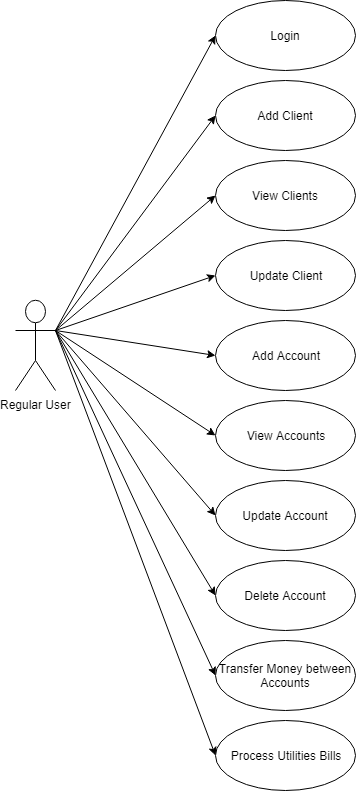

The diagram above was exported from draw.io. Its source (the exported page's mxGraphModel, read from the mxfile embedded in the PNG):
<mxGraphModel dx="840" dy="435" grid="1" gridSize="10" guides="1" tooltips="1" connect="1" arrows="1" fold="1" page="1" pageScale="1" pageWidth="827" pageHeight="1169" math="0" shadow="0">
  <root>
    <mxCell id="0" />
    <mxCell id="1" parent="0" />
    <mxCell id="5I8q5uSBN3eJRyVRaxuy-1" value="Regular User" style="shape=umlActor;verticalLabelPosition=bottom;labelBackgroundColor=#ffffff;verticalAlign=top;html=1;outlineConnect=0;" vertex="1" parent="1">
      <mxGeometry x="40" y="310" width="40" height="90" as="geometry" />
    </mxCell>
    <mxCell id="5I8q5uSBN3eJRyVRaxuy-2" value="Add Client" style="ellipse;whiteSpace=wrap;html=1;" vertex="1" parent="1">
      <mxGeometry x="240" y="90" width="140" height="70" as="geometry" />
    </mxCell>
    <mxCell id="5I8q5uSBN3eJRyVRaxuy-3" value="View Clients" style="ellipse;whiteSpace=wrap;html=1;" vertex="1" parent="1">
      <mxGeometry x="240" y="170" width="140" height="70" as="geometry" />
    </mxCell>
    <mxCell id="5I8q5uSBN3eJRyVRaxuy-4" value="Update Client" style="ellipse;whiteSpace=wrap;html=1;" vertex="1" parent="1">
      <mxGeometry x="240" y="250" width="140" height="70" as="geometry" />
    </mxCell>
    <mxCell id="5I8q5uSBN3eJRyVRaxuy-6" value="Add Account" style="ellipse;whiteSpace=wrap;html=1;" vertex="1" parent="1">
      <mxGeometry x="240" y="330" width="140" height="70" as="geometry" />
    </mxCell>
    <mxCell id="5I8q5uSBN3eJRyVRaxuy-7" value="View Accounts" style="ellipse;whiteSpace=wrap;html=1;" vertex="1" parent="1">
      <mxGeometry x="240" y="410" width="140" height="70" as="geometry" />
    </mxCell>
    <mxCell id="5I8q5uSBN3eJRyVRaxuy-8" value="Update Account" style="ellipse;whiteSpace=wrap;html=1;" vertex="1" parent="1">
      <mxGeometry x="240" y="490" width="140" height="70" as="geometry" />
    </mxCell>
    <mxCell id="5I8q5uSBN3eJRyVRaxuy-9" value="Delete Account" style="ellipse;whiteSpace=wrap;html=1;" vertex="1" parent="1">
      <mxGeometry x="240" y="570" width="140" height="70" as="geometry" />
    </mxCell>
    <mxCell id="5I8q5uSBN3eJRyVRaxuy-10" value="Login" style="ellipse;whiteSpace=wrap;html=1;" vertex="1" parent="1">
      <mxGeometry x="240" y="10" width="140" height="70" as="geometry" />
    </mxCell>
    <mxCell id="5I8q5uSBN3eJRyVRaxuy-11" value="Transfer Money between Accounts" style="ellipse;whiteSpace=wrap;html=1;" vertex="1" parent="1">
      <mxGeometry x="240" y="650" width="140" height="70" as="geometry" />
    </mxCell>
    <mxCell id="5I8q5uSBN3eJRyVRaxuy-12" value="Process Utilities Bills" style="ellipse;whiteSpace=wrap;html=1;" vertex="1" parent="1">
      <mxGeometry x="240" y="730" width="140" height="70" as="geometry" />
    </mxCell>
    <mxCell id="5I8q5uSBN3eJRyVRaxuy-13" value="" style="endArrow=classic;html=1;entryX=0;entryY=0.5;entryDx=0;entryDy=0;" edge="1" parent="1" target="5I8q5uSBN3eJRyVRaxuy-10">
      <mxGeometry width="50" height="50" relative="1" as="geometry">
        <mxPoint x="80" y="340" as="sourcePoint" />
        <mxPoint x="80" y="820" as="targetPoint" />
      </mxGeometry>
    </mxCell>
    <mxCell id="5I8q5uSBN3eJRyVRaxuy-14" value="" style="endArrow=classic;html=1;entryX=0;entryY=0.5;entryDx=0;entryDy=0;exitX=1;exitY=0.3333333333333333;exitDx=0;exitDy=0;exitPerimeter=0;" edge="1" parent="1" source="5I8q5uSBN3eJRyVRaxuy-1" target="5I8q5uSBN3eJRyVRaxuy-2">
      <mxGeometry width="50" height="50" relative="1" as="geometry">
        <mxPoint x="90" y="350" as="sourcePoint" />
        <mxPoint x="250" y="55" as="targetPoint" />
      </mxGeometry>
    </mxCell>
    <mxCell id="5I8q5uSBN3eJRyVRaxuy-15" value="" style="endArrow=classic;html=1;entryX=0;entryY=0.5;entryDx=0;entryDy=0;" edge="1" parent="1" target="5I8q5uSBN3eJRyVRaxuy-3">
      <mxGeometry width="50" height="50" relative="1" as="geometry">
        <mxPoint x="80" y="340" as="sourcePoint" />
        <mxPoint x="250" y="135" as="targetPoint" />
      </mxGeometry>
    </mxCell>
    <mxCell id="5I8q5uSBN3eJRyVRaxuy-16" value="" style="endArrow=classic;html=1;entryX=0;entryY=0.5;entryDx=0;entryDy=0;exitX=1;exitY=0.3333333333333333;exitDx=0;exitDy=0;exitPerimeter=0;" edge="1" parent="1" source="5I8q5uSBN3eJRyVRaxuy-1" target="5I8q5uSBN3eJRyVRaxuy-4">
      <mxGeometry width="50" height="50" relative="1" as="geometry">
        <mxPoint x="90" y="340" as="sourcePoint" />
        <mxPoint x="250" y="215" as="targetPoint" />
      </mxGeometry>
    </mxCell>
    <mxCell id="5I8q5uSBN3eJRyVRaxuy-17" value="" style="endArrow=classic;html=1;entryX=0;entryY=0.5;entryDx=0;entryDy=0;exitX=1;exitY=0.3333333333333333;exitDx=0;exitDy=0;exitPerimeter=0;" edge="1" parent="1" source="5I8q5uSBN3eJRyVRaxuy-1" target="5I8q5uSBN3eJRyVRaxuy-6">
      <mxGeometry width="50" height="50" relative="1" as="geometry">
        <mxPoint x="90" y="350" as="sourcePoint" />
        <mxPoint x="250" y="295" as="targetPoint" />
      </mxGeometry>
    </mxCell>
    <mxCell id="5I8q5uSBN3eJRyVRaxuy-18" value="" style="endArrow=classic;html=1;entryX=0;entryY=0.5;entryDx=0;entryDy=0;exitX=1;exitY=0.3333333333333333;exitDx=0;exitDy=0;exitPerimeter=0;" edge="1" parent="1" source="5I8q5uSBN3eJRyVRaxuy-1" target="5I8q5uSBN3eJRyVRaxuy-7">
      <mxGeometry width="50" height="50" relative="1" as="geometry">
        <mxPoint x="90" y="350" as="sourcePoint" />
        <mxPoint x="250" y="375" as="targetPoint" />
      </mxGeometry>
    </mxCell>
    <mxCell id="5I8q5uSBN3eJRyVRaxuy-19" value="" style="endArrow=classic;html=1;entryX=0;entryY=0.5;entryDx=0;entryDy=0;" edge="1" parent="1" target="5I8q5uSBN3eJRyVRaxuy-8">
      <mxGeometry width="50" height="50" relative="1" as="geometry">
        <mxPoint x="80" y="340" as="sourcePoint" />
        <mxPoint x="250" y="455" as="targetPoint" />
      </mxGeometry>
    </mxCell>
    <mxCell id="5I8q5uSBN3eJRyVRaxuy-20" value="" style="endArrow=classic;html=1;entryX=0;entryY=0.5;entryDx=0;entryDy=0;exitX=1;exitY=0.3333333333333333;exitDx=0;exitDy=0;exitPerimeter=0;" edge="1" parent="1" source="5I8q5uSBN3eJRyVRaxuy-1" target="5I8q5uSBN3eJRyVRaxuy-9">
      <mxGeometry width="50" height="50" relative="1" as="geometry">
        <mxPoint x="90" y="350" as="sourcePoint" />
        <mxPoint x="250" y="535" as="targetPoint" />
      </mxGeometry>
    </mxCell>
    <mxCell id="5I8q5uSBN3eJRyVRaxuy-21" value="" style="endArrow=classic;html=1;entryX=0;entryY=0.5;entryDx=0;entryDy=0;exitX=1;exitY=0.3333333333333333;exitDx=0;exitDy=0;exitPerimeter=0;" edge="1" parent="1" source="5I8q5uSBN3eJRyVRaxuy-1" target="5I8q5uSBN3eJRyVRaxuy-11">
      <mxGeometry width="50" height="50" relative="1" as="geometry">
        <mxPoint x="90" y="350" as="sourcePoint" />
        <mxPoint x="250" y="615" as="targetPoint" />
      </mxGeometry>
    </mxCell>
    <mxCell id="5I8q5uSBN3eJRyVRaxuy-22" value="" style="endArrow=classic;html=1;entryX=0;entryY=0.5;entryDx=0;entryDy=0;" edge="1" parent="1" target="5I8q5uSBN3eJRyVRaxuy-12">
      <mxGeometry width="50" height="50" relative="1" as="geometry">
        <mxPoint x="80" y="340" as="sourcePoint" />
        <mxPoint x="250" y="695" as="targetPoint" />
      </mxGeometry>
    </mxCell>
  </root>
</mxGraphModel>